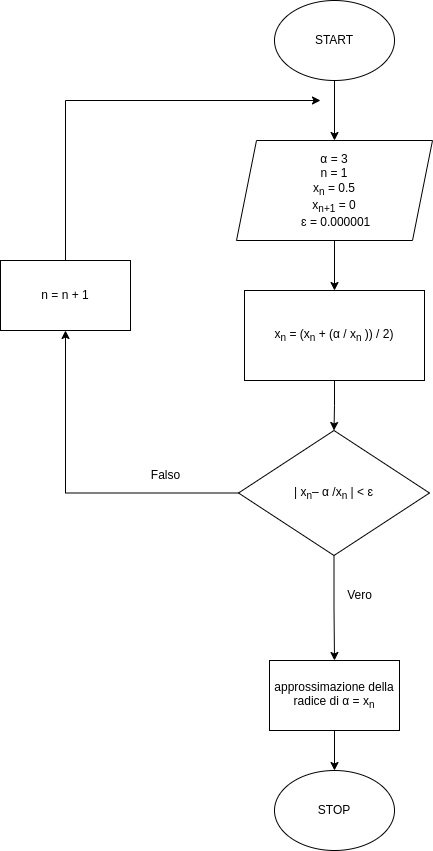

The diagram above was exported from draw.io. Its source (the exported page's mxGraphModel, read from the mxfile embedded in the PNG):
<mxGraphModel dx="1182" dy="801" grid="1" gridSize="10" guides="1" tooltips="1" connect="1" arrows="1" fold="1" page="1" pageScale="1" pageWidth="827" pageHeight="1169" math="0" shadow="0">
  <root>
    <mxCell id="0" />
    <mxCell id="1" parent="0" />
    <mxCell id="sAujIaAAnf_d0c0W3U_R-14" style="edgeStyle=orthogonalEdgeStyle;rounded=0;orthogonalLoop=1;jettySize=auto;html=1;" edge="1" parent="1" source="sAujIaAAnf_d0c0W3U_R-1" target="sAujIaAAnf_d0c0W3U_R-3">
      <mxGeometry relative="1" as="geometry" />
    </mxCell>
    <mxCell id="sAujIaAAnf_d0c0W3U_R-1" value="START" style="ellipse;whiteSpace=wrap;html=1;" vertex="1" parent="1">
      <mxGeometry x="354" y="20" width="120" height="80" as="geometry" />
    </mxCell>
    <mxCell id="sAujIaAAnf_d0c0W3U_R-2" value="STOP" style="ellipse;whiteSpace=wrap;html=1;" vertex="1" parent="1">
      <mxGeometry x="354" y="790" width="120" height="80" as="geometry" />
    </mxCell>
    <mxCell id="sAujIaAAnf_d0c0W3U_R-13" style="edgeStyle=orthogonalEdgeStyle;rounded=0;orthogonalLoop=1;jettySize=auto;html=1;" edge="1" parent="1" source="sAujIaAAnf_d0c0W3U_R-3" target="sAujIaAAnf_d0c0W3U_R-4">
      <mxGeometry relative="1" as="geometry" />
    </mxCell>
    <mxCell id="sAujIaAAnf_d0c0W3U_R-3" value="α&amp;nbsp;= 3&lt;br&gt;n = 1&lt;br&gt;x&lt;sub&gt;n&lt;/sub&gt; = 0.5&lt;br&gt;x&lt;sub&gt;n+1&lt;/sub&gt; = 0&lt;br&gt;&amp;nbsp;ɛ = 0.000001" style="shape=parallelogram;perimeter=parallelogramPerimeter;whiteSpace=wrap;html=1;fixedSize=1;" vertex="1" parent="1">
      <mxGeometry x="316" y="160" width="196" height="100" as="geometry" />
    </mxCell>
    <mxCell id="sAujIaAAnf_d0c0W3U_R-12" style="edgeStyle=orthogonalEdgeStyle;rounded=0;orthogonalLoop=1;jettySize=auto;html=1;entryX=0.5;entryY=0;entryDx=0;entryDy=0;" edge="1" parent="1" source="sAujIaAAnf_d0c0W3U_R-4" target="sAujIaAAnf_d0c0W3U_R-5">
      <mxGeometry relative="1" as="geometry" />
    </mxCell>
    <mxCell id="sAujIaAAnf_d0c0W3U_R-4" value="x&lt;sub&gt;n&lt;/sub&gt;&amp;nbsp;= (x&lt;sub&gt;n&lt;/sub&gt;&amp;nbsp;+ (α&amp;nbsp;/ x&lt;sub&gt;n&lt;/sub&gt;&amp;nbsp;)) / 2)" style="rounded=0;whiteSpace=wrap;html=1;" vertex="1" parent="1">
      <mxGeometry x="324" y="310" width="180" height="90" as="geometry" />
    </mxCell>
    <mxCell id="sAujIaAAnf_d0c0W3U_R-7" style="edgeStyle=orthogonalEdgeStyle;rounded=0;orthogonalLoop=1;jettySize=auto;html=1;entryX=0.5;entryY=1;entryDx=0;entryDy=0;" edge="1" parent="1" source="sAujIaAAnf_d0c0W3U_R-5" target="sAujIaAAnf_d0c0W3U_R-6">
      <mxGeometry relative="1" as="geometry" />
    </mxCell>
    <mxCell id="sAujIaAAnf_d0c0W3U_R-10" style="edgeStyle=orthogonalEdgeStyle;rounded=0;orthogonalLoop=1;jettySize=auto;html=1;" edge="1" parent="1" source="sAujIaAAnf_d0c0W3U_R-5" target="sAujIaAAnf_d0c0W3U_R-9">
      <mxGeometry relative="1" as="geometry" />
    </mxCell>
    <mxCell id="sAujIaAAnf_d0c0W3U_R-5" value="| x&lt;sub&gt;n&lt;/sub&gt;– α /x&lt;sub&gt;n&lt;/sub&gt;&amp;nbsp;| &amp;lt; ɛ" style="rhombus;whiteSpace=wrap;html=1;" vertex="1" parent="1">
      <mxGeometry x="318" y="450" width="191" height="125" as="geometry" />
    </mxCell>
    <mxCell id="sAujIaAAnf_d0c0W3U_R-15" style="edgeStyle=orthogonalEdgeStyle;rounded=0;orthogonalLoop=1;jettySize=auto;html=1;" edge="1" parent="1" source="sAujIaAAnf_d0c0W3U_R-6">
      <mxGeometry relative="1" as="geometry">
        <mxPoint x="400" y="120" as="targetPoint" />
        <Array as="points">
          <mxPoint x="145" y="120" />
        </Array>
      </mxGeometry>
    </mxCell>
    <mxCell id="sAujIaAAnf_d0c0W3U_R-6" value="n = n + 1" style="rounded=0;whiteSpace=wrap;html=1;" vertex="1" parent="1">
      <mxGeometry x="80" y="280" width="130" height="70" as="geometry" />
    </mxCell>
    <mxCell id="sAujIaAAnf_d0c0W3U_R-8" value="Falso" style="text;html=1;align=center;verticalAlign=middle;resizable=0;points=[];autosize=1;strokeColor=none;fillColor=none;" vertex="1" parent="1">
      <mxGeometry x="220" y="480" width="50" height="30" as="geometry" />
    </mxCell>
    <mxCell id="sAujIaAAnf_d0c0W3U_R-16" value="" style="edgeStyle=orthogonalEdgeStyle;rounded=0;orthogonalLoop=1;jettySize=auto;html=1;" edge="1" parent="1" source="sAujIaAAnf_d0c0W3U_R-9" target="sAujIaAAnf_d0c0W3U_R-2">
      <mxGeometry relative="1" as="geometry" />
    </mxCell>
    <mxCell id="sAujIaAAnf_d0c0W3U_R-9" value="approssimazione della radice di α = x&lt;sub&gt;n&lt;/sub&gt;" style="rounded=0;whiteSpace=wrap;html=1;" vertex="1" parent="1">
      <mxGeometry x="349" y="680" width="130" height="70" as="geometry" />
    </mxCell>
    <mxCell id="sAujIaAAnf_d0c0W3U_R-11" value="Vero" style="text;html=1;align=center;verticalAlign=middle;resizable=0;points=[];autosize=1;strokeColor=none;fillColor=none;" vertex="1" parent="1">
      <mxGeometry x="414" y="600" width="50" height="30" as="geometry" />
    </mxCell>
  </root>
</mxGraphModel>